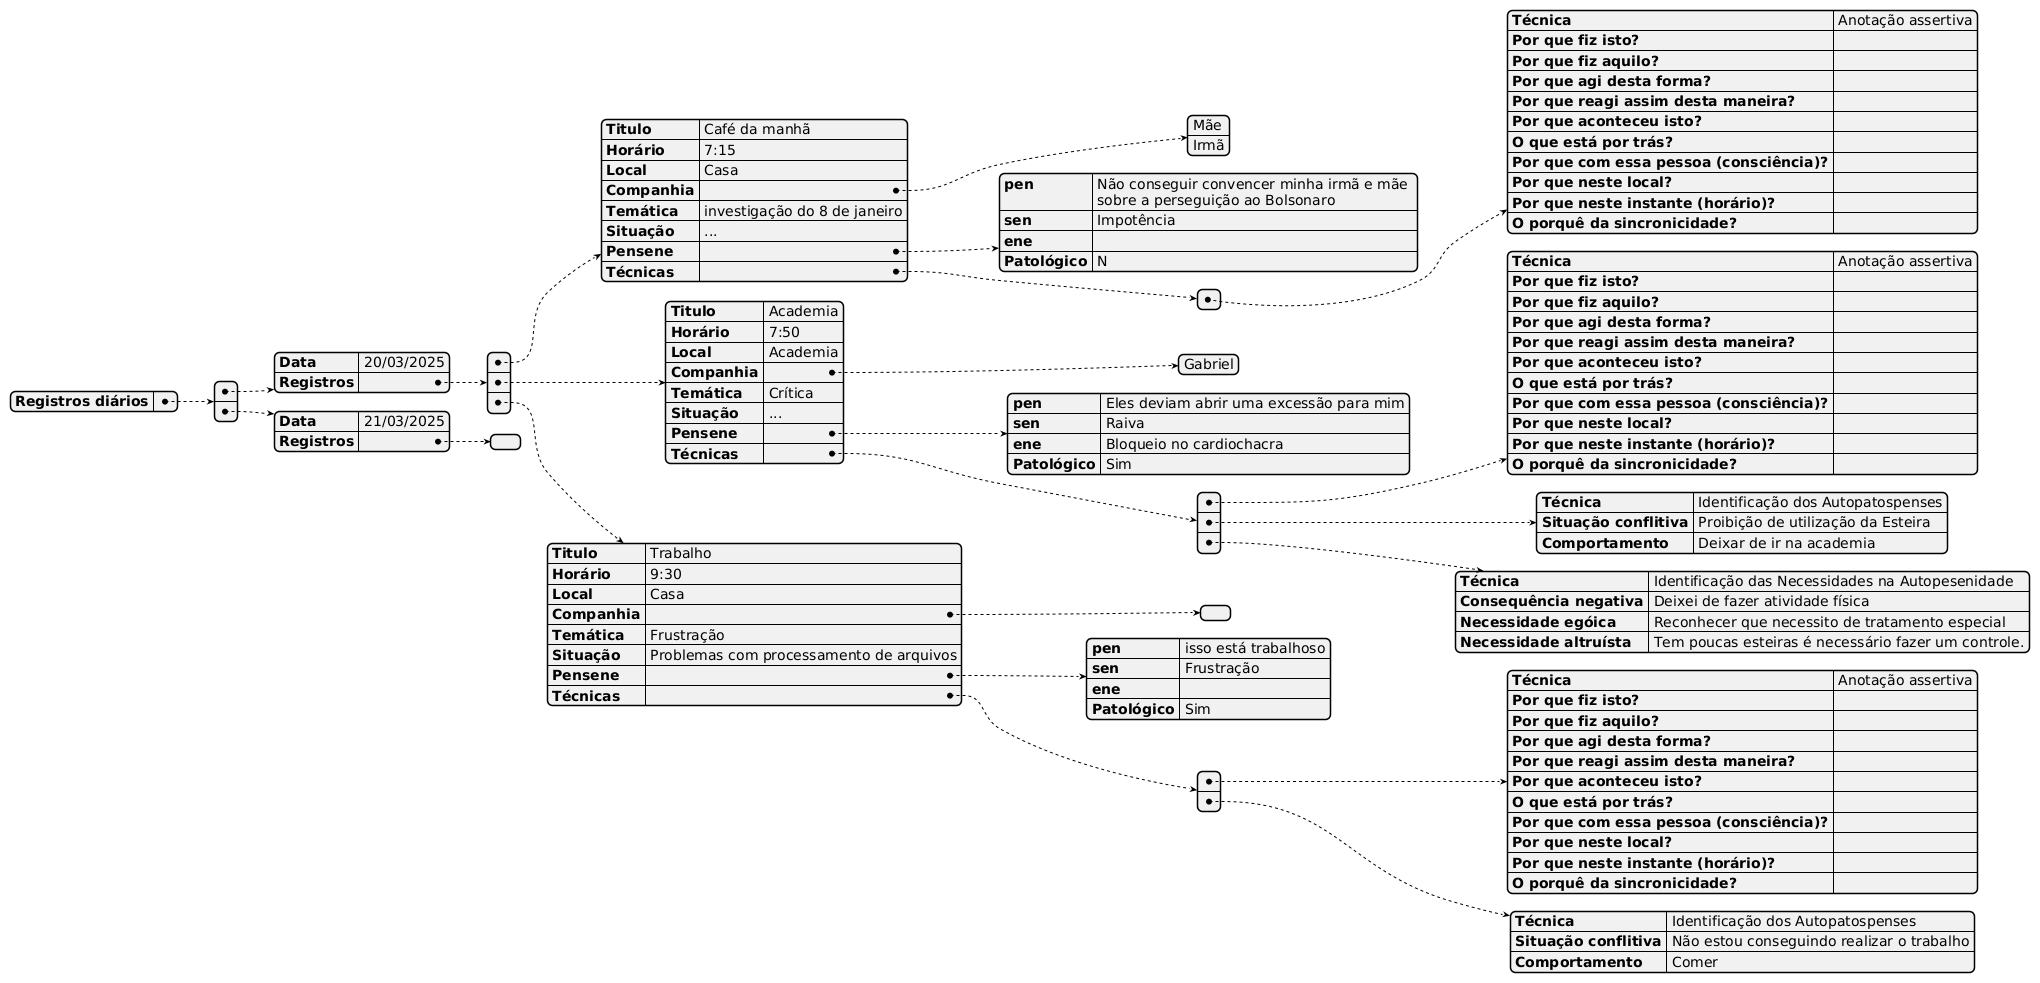

The diagram above was rendered by PlantUML. Its source (embedded in the PNG):
@startjson
{
  "Registros diários" :  [{
  "Data": "20/03/2025",
  "Registros": [
        {
        "Titulo" : "Café da manhã",
        "Horário" : "7:15",
        "Local" : "Casa",
        "Companhia": ["Mãe", "Irmã"],
        "Temática": "investigação do 8 de janeiro",
        "Situação": "...",
        "Pensene": { "pen": "Não conseguir convencer minha irmã e mãe \\nsobre a perseguição ao Bolsonaro", "sen": "Impotência", "ene": "", "Patológico": "N"}, 
        "Técnicas": 
         [
            {
             "Técnica" :"Anotação assertiva",
              "Por que fiz isto?": "",
              "Por que fiz aquilo?": "",
              "Por que agi desta forma?": "",
              "Por que reagi assim desta maneira?": "",
              "Por que aconteceu isto?" : "",
              "O que está por trás?" : "",
              "Por que com essa pessoa (consciência)?" : "",
              "Por que neste local?" : "",
              "Por que neste instante (horário)?": "",
              "O porquê da sincronicidade?" : ""
            }
         ]
        },
        {
        "Titulo" : "Academia",
        "Horário" : "7:50",
        "Local" : "Academia",
        "Companhia": ["Gabriel"],
        "Temática": "Crítica",
        "Situação": "...",
        "Pensene": { "pen": "Eles deviam abrir uma excessão para mim", "sen": "Raiva", "ene": "Bloqueio no cardiochacra", "Patológico": "Sim"},
        "Técnicas": 
         [
            {
             "Técnica" :"Anotação assertiva",
              "Por que fiz isto?": "",
              "Por que fiz aquilo?": "",
              "Por que agi desta forma?": "",
              "Por que reagi assim desta maneira?": "",
              "Por que aconteceu isto?" : "",
              "O que está por trás?" : "",
              "Por que com essa pessoa (consciência)?" : "",
              "Por que neste local?" : "",
              "Por que neste instante (horário)?": "",
              "O porquê da sincronicidade?" : ""
            },
            {
             "Técnica" :"Identificação dos Autopatospenses",
              "Situação conflitiva": "Proibição de utilização da Esteira",
              "Comportamento": "Deixar de ir na academia"
            },
            {
             "Técnica" :"Identificação das Necessidades na Autopesenidade",
              "Consequência negativa": "Deixei de fazer atividade física",
              "Necessidade egóica": "Reconhecer que necessito de tratamento especial",
              "Necessidade altruísta": "Tem poucas esteiras é necessário fazer um controle."
            }
         ]
        },
        {
        "Titulo" : "Trabalho",
        "Horário" : "9:30",
        "Local" : "Casa",
        "Companhia": [],
        "Temática": "Frustração",
        "Situação": "Problemas com processamento de arquivos",
        "Pensene": { "pen": "isso está trabalhoso", "sen": "Frustração", "ene": "", "Patológico": "Sim"},
        "Técnicas": 
         [
            {
             "Técnica" :"Anotação assertiva",
              "Por que fiz isto?": "",
              "Por que fiz aquilo?": "",
              "Por que agi desta forma?": "",
              "Por que reagi assim desta maneira?": "",
              "Por que aconteceu isto?" : "",
              "O que está por trás?" : "",
              "Por que com essa pessoa (consciência)?" : "",
              "Por que neste local?" : "",
              "Por que neste instante (horário)?": "",
              "O porquê da sincronicidade?" : ""
            },
            {
             "Técnica" :"Identificação dos Autopatospenses",
              "Situação conflitiva": "Não estou conseguindo realizar o trabalho",
              "Comportamento": "Comer"
            }
         ]
        }


   ]
   },{"Data": "21/03/2025", "Registros": []}]
}
@endjson